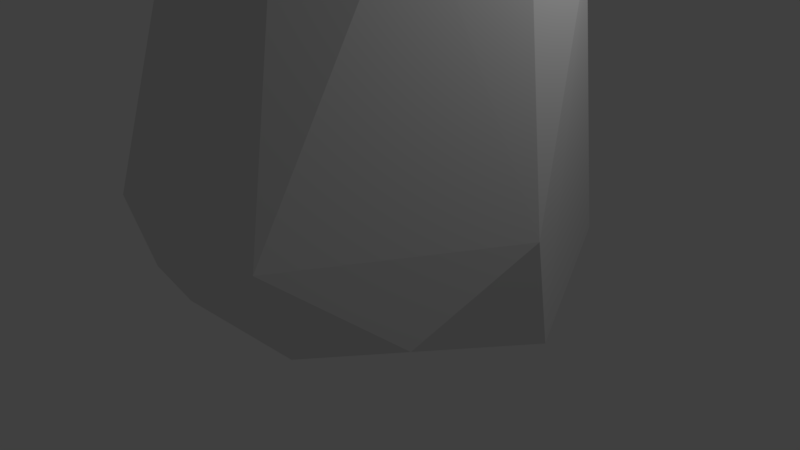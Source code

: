 # Source: RockL.blend  (saved by Blender 2.78.0; exported with 4.5.12 LTS)
import bpy
from mathutils import Matrix  # noqa: F401  (used for matrix-valued properties, if any)

bpy.ops.wm.read_factory_settings(use_empty=True)
scene = bpy.context.scene
scene.name = 'Scene'

# ---- collections
col_collection_1 = bpy.data.collections.new('Collection 1'); scene.collection.children.link(col_collection_1)

# ---- materials (node trees are filled in below, after node groups)
mat_material = bpy.data.materials.new('Material')
mat_material.alpha_threshold = 0.0
mat_material.use_transparent_shadow = False
mat_material.roughness = 0.5
mat_material.line_color = (0.0, 0.0, 0.0, 1.0)

# ---- material node trees

# ---- world
world_world = bpy.data.worlds.new('World'); scene.world = world_world
world_world.color = (0.05088, 0.05088, 0.05088)
world_world.use_sun_shadow = False
world_world.sun_shadow_jitter_overblur = 0.0
world_world.cycles.sampling_method = 'MANUAL'

# ---- cameras
cam_camera = bpy.data.cameras.new('Camera')
cam_camera.clip_end = 100.0
cam_camera.lens = 35.0
cam_camera.sensor_width = 32.0
cam_camera.sensor_height = 18.0
cam_camera.ortho_scale = 7.314
cam_camera.dof.focus_distance = 0.0
cam_camera.dof.aperture_fstop = 128.0

# ---- lights
light_lamp = bpy.data.lights.new('Lamp', 'POINT')
light_lamp.transmission_factor = 0.0
light_lamp.cutoff_distance = 30.0
light_lamp.energy = 100.0
light_lamp.shadow_buffer_clip_start = 1.001
light_lamp.shadow_soft_size = 0.1
light_lamp.shadow_maximum_resolution = 0.006
light_lamp.use_absolute_resolution = True

# ---- meshes
me_cube = bpy.data.meshes.new('Cube')
me_cube.from_pydata([(7.101e-08, 0.03637, -0.063), (0.5258, 0.0272, -0.05188), (-9.08e-09, -0.5969, 0.08638), (-0.5258, 0.0272, -0.05188), (1.665e-07, 0.5117, -0.1214), (0.5454, 0.602, -0.1459), (0.6258, -0.4672, 0.04095), (-0.6258, -0.4672, 0.04095), (-0.5454, 0.602, -0.1459), (-7.136e-08, 0.07355, 3.025), (1.444e-08, 0.3687, 2.916), (-0.3758, 0.05955, 3.134), (-2.11e-07, -0.3769, 3.077), (0.3758, 0.05955, 3.134), (0.3098, 0.3951, 3.001), (-0.3098, 0.3951, 3.001), (-0.3939, -0.4023, 2.991), (0.3939, -0.4023, 2.991), (1.155, -0.01212, 1.515), (1.19, 0.5113, 1.535), (1.11, -0.009477, 2.277), (0.9692, -0.4545, 1.524), (1.401, 0.006177, 0.6305), (1.218, 0.519, 0.7539), (1.04, 0.4657, 2.255), (0.9335, -0.4608, 2.118), (1.089, -0.4578, 0.649), (-3.276e-07, -1.222, 1.363), (0.4939, -1.14, 1.414), (-3.616e-07, -1.065, 2.221), (-0.4939, -1.14, 1.414), (-2.656e-07, -1.385, 0.5196), (0.5817, -1.311, 0.5941), (0.4535, -0.9381, 2.165), (-0.4535, -0.9381, 2.165), (-0.5817, -1.311, 0.5941), (-1.155, -0.01212, 1.515), (-0.9692, -0.4545, 1.524), (-1.11, -0.009476, 2.277), (-1.19, 0.5113, 1.535), (-1.401, 0.006177, 0.6305), (-1.089, -0.4578, 0.649), (-0.9335, -0.4608, 2.118), (-1.04, 0.4657, 2.255), (-1.218, 0.519, 0.7539), (2.882e-07, 1.193, 1.57), (0.4668, 1.106, 1.555), (3.233e-07, 1.24, 0.6371), (-0.4668, 1.106, 1.555), (2.335e-07, 1.045, 2.311), (0.4189, 1.028, 2.259), (0.5224, 1.187, 0.6439), (-0.5224, 1.187, 0.6439), (-0.4189, 1.028, 2.259), (1.191, 0.6658, -0.09624), (1.25, -0.005524, -0.1623), (1.196, -0.4865, -0.004985), (0.5378, 1.128, 0.01189), (2.523e-07, 1.212, -0.1375), (-0.5378, 1.128, 0.01189), (0.9508, 0.9595, 0.8146), (0.8641, 0.8624, 1.541), (0.8159, 0.8337, 2.212), (0.6746, -1.125, 0.06657), (-1.465e-07, -1.201, 0.1342), (-0.6746, -1.125, 0.06657), (0.9032, -0.9162, 0.6819), (0.7856, -0.7654, 1.505), (0.7045, -0.6736, 2.032), (-1.196, -0.4865, -0.004985), (-1.25, -0.005523, -0.1623), (-1.191, 0.6658, -0.09624), (-0.9032, -0.9162, 0.6819), (-0.7856, -0.7654, 1.505), (-0.7045, -0.6736, 2.032), (-0.9508, 0.9595, 0.8146), (-0.8641, 0.8624, 1.541), (-0.8159, 0.8337, 2.212), (0.821, 0.4326, 2.823), (0.8817, 0.01233, 2.887), (0.7513, -0.4096, 2.63), (0.3224, 0.7524, 2.763), (1.015e-07, 0.6991, 2.753), (-0.3224, 0.7524, 2.763), (0.4087, -0.7161, 2.633), (-3.981e-07, -0.798, 2.794), (-0.4087, -0.7161, 2.633), (-0.7513, -0.4096, 2.63), (-0.8817, 0.01233, 2.887), (-0.821, 0.4326, 2.823), (0.9944, 1.027, 0.1467), (0.9113, -0.8619, 0.227), (-0.9113, -0.8619, 0.227), (-0.9944, 1.027, 0.1467), (0.6935, 0.7237, 2.659), (0.6081, -0.605, 2.381), (-0.6081, -0.605, 2.381), (-0.6935, 0.7237, 2.659)], [], [(0, 4, 5, 1), (1, 5, 54, 55), (4, 58, 57, 5), (5, 57, 90, 54), (0, 1, 6, 2), (2, 6, 63, 64), (1, 55, 56, 6), (6, 56, 91, 63), (0, 2, 7, 3), (3, 7, 69, 70), (2, 64, 65, 7), (7, 65, 92, 69), (0, 3, 8, 4), (4, 8, 59, 58), (3, 70, 71, 8), (8, 71, 93, 59), (9, 13, 14, 10), (10, 14, 81, 82), (13, 79, 78, 14), (14, 78, 94, 81), (9, 10, 15, 11), (11, 15, 89, 88), (10, 82, 83, 15), (15, 83, 97, 89), (9, 11, 16, 12), (12, 16, 86, 85), (11, 88, 87, 16), (16, 87, 96, 86), (9, 12, 17, 13), (13, 17, 80, 79), (12, 85, 84, 17), (17, 84, 95, 80), (18, 22, 23, 19), (19, 23, 60, 61), (22, 55, 54, 23), (23, 54, 90, 60), (18, 19, 24, 20), (20, 24, 78, 79), (19, 61, 62, 24), (24, 62, 94, 78), (18, 20, 25, 21), (21, 25, 68, 67), (20, 79, 80, 25), (25, 80, 95, 68), (18, 21, 26, 22), (22, 26, 56, 55), (21, 67, 66, 26), (26, 66, 91, 56), (27, 31, 32, 28), (28, 32, 66, 67), (31, 64, 63, 32), (32, 63, 91, 66), (27, 28, 33, 29), (29, 33, 84, 85), (28, 67, 68, 33), (33, 68, 95, 84), (27, 29, 34, 30), (30, 34, 74, 73), (29, 85, 86, 34), (34, 86, 96, 74), (27, 30, 35, 31), (31, 35, 65, 64), (30, 73, 72, 35), (35, 72, 92, 65), (36, 40, 41, 37), (37, 41, 72, 73), (40, 70, 69, 41), (41, 69, 92, 72), (36, 37, 42, 38), (38, 42, 87, 88), (37, 73, 74, 42), (42, 74, 96, 87), (36, 38, 43, 39), (39, 43, 77, 76), (38, 88, 89, 43), (43, 89, 97, 77), (36, 39, 44, 40), (40, 44, 71, 70), (39, 76, 75, 44), (44, 75, 93, 71), (45, 49, 50, 46), (46, 50, 62, 61), (49, 82, 81, 50), (50, 81, 94, 62), (45, 46, 51, 47), (47, 51, 57, 58), (46, 61, 60, 51), (51, 60, 90, 57), (45, 47, 52, 48), (48, 52, 75, 76), (47, 58, 59, 52), (52, 59, 93, 75), (45, 48, 53, 49), (49, 53, 83, 82), (48, 76, 77, 53), (53, 77, 97, 83)])
_uv = me_cube.uv_layers.new(name='UVMap')
_uv.uv.foreach_set('vector', [0.5529, 0.8118, 0.6951, 0.8118, 0.6951, 0.954, 0.5529, 0.954, 0.5529, 0.8118, 0.6951, 0.8118, 0.6951, 0.954, 0.5529, 0.954, 0.5529, 0.8118, 0.6951, 0.8118, 0.6951, 0.954, 0.5529, 0.954, 0.5529, 0.8118, 0.6951, 0.8118, 0.6951, 0.954, 0.5529, 0.954, 0.5529, 0.8118, 0.6951, 0.8118, 0.6951, 0.954, 0.5529, 0.954, 0.5529, 0.8118, 0.6951, 0.8118, 0.6951, 0.954, 0.5529, 0.954, 0.5529, 0.8118, 0.6951, 0.8118, 0.6951, 0.954, 0.5529, 0.954, 0.5529, 0.8118, 0.6951, 0.8118, 0.6951, 0.954, 0.5529, 0.954, 0.5529, 0.8118, 0.6951, 0.8118, 0.6951, 0.954, 0.5529, 0.954, 0.5529, 0.8118, 0.6951, 0.8118, 0.6951, 0.954, 0.5529, 0.954, 0.5529, 0.8118, 0.6951, 0.8118, 0.6951, 0.954, 0.5529, 0.954, 0.5529, 0.8118, 0.6951, 0.8118, 0.6951, 0.954, 0.5529, 0.954, 0.5529, 0.8118, 0.6951, 0.8118, 0.6951, 0.954, 0.5529, 0.954, 0.5529, 0.8118, 0.6951, 0.8118, 0.6951, 0.954, 0.5529, 0.954, 0.5529, 0.8118, 0.6951, 0.8118, 0.6951, 0.954, 0.5529, 0.954, 0.5529, 0.8118, 0.6951, 0.8118, 0.6951, 0.954, 0.5529, 0.954, 0.5529, 0.8118, 0.6951, 0.8118, 0.6951, 0.954, 0.5529, 0.954, 0.5529, 0.8118, 0.6951, 0.8118, 0.6951, 0.954, 0.5529, 0.954, 0.5529, 0.8118, 0.6951, 0.8118, 0.6951, 0.954, 0.5529, 0.954, 0.5529, 0.8118, 0.6951, 0.8118, 0.6951, 0.954, 0.5529, 0.954, 0.5529, 0.8118, 0.6951, 0.8118, 0.6951, 0.954, 0.5529, 0.954, 0.5529, 0.8118, 0.6951, 0.8118, 0.6951, 0.954, 0.5529, 0.954, 0.5529, 0.8118, 0.6951, 0.8118, 0.6951, 0.954, 0.5529, 0.954, 0.5529, 0.8118, 0.6951, 0.8118, 0.6951, 0.954, 0.5529, 0.954, 0.5529, 0.8118, 0.6951, 0.8118, 0.6951, 0.954, 0.5529, 0.954, 0.5529, 0.8118, 0.6951, 0.8118, 0.6951, 0.954, 0.5529, 0.954, 0.5529, 0.8118, 0.6951, 0.8118, 0.6951, 0.954, 0.5529, 0.954, 0.5529, 0.8118, 0.6951, 0.8118, 0.6951, 0.954, 0.5529, 0.954, 0.5529, 0.8118, 0.6951, 0.8118, 0.6951, 0.954, 0.5529, 0.954, 0.5529, 0.8118, 0.6951, 0.8118, 0.6951, 0.954, 0.5529, 0.954, 0.5529, 0.8118, 0.6951, 0.8118, 0.6951, 0.954, 0.5529, 0.954, 0.5529, 0.8118, 0.6951, 0.8118, 0.6951, 0.954, 0.5529, 0.954, 0.5529, 0.8118, 0.6951, 0.8118, 0.6951, 0.954, 0.5529, 0.954, 0.5529, 0.8118, 0.6951, 0.8118, 0.6951, 0.954, 0.5529, 0.954, 0.5529, 0.8118, 0.6951, 0.8118, 0.6951, 0.954, 0.5529, 0.954, 0.5529, 0.8118, 0.6951, 0.8118, 0.6951, 0.954, 0.5529, 0.954, 0.5529, 0.8118, 0.6951, 0.8118, 0.6951, 0.954, 0.5529, 0.954, 0.5529, 0.8118, 0.6951, 0.8118, 0.6951, 0.954, 0.5529, 0.954, 0.5529, 0.8118, 0.6951, 0.8118, 0.6951, 0.954, 0.5529, 0.954, 0.5529, 0.8118, 0.6951, 0.8118, 0.6951, 0.954, 0.5529, 0.954, 0.5529, 0.8118, 0.6951, 0.8118, 0.6951, 0.954, 0.5529, 0.954, 0.5529, 0.8118, 0.6951, 0.8118, 0.6951, 0.954, 0.5529, 0.954, 0.5529, 0.8118, 0.6951, 0.8118, 0.6951, 0.954, 0.5529, 0.954, 0.5529, 0.8118, 0.6951, 0.8118, 0.6951, 0.954, 0.5529, 0.954, 0.5529, 0.8118, 0.6951, 0.8118, 0.6951, 0.954, 0.5529, 0.954, 0.5529, 0.8118, 0.6951, 0.8118, 0.6951, 0.954, 0.5529, 0.954, 0.5529, 0.8118, 0.6951, 0.8118, 0.6951, 0.954, 0.5529, 0.954, 0.5529, 0.8118, 0.6951, 0.8118, 0.6951, 0.954, 0.5529, 0.954, 0.5529, 0.8118, 0.6951, 0.8118, 0.6951, 0.954, 0.5529, 0.954, 0.5529, 0.8118, 0.6951, 0.8118, 0.6951, 0.954, 0.5529, 0.954, 0.5529, 0.8118, 0.6951, 0.8118, 0.6951, 0.954, 0.5529, 0.954, 0.5529, 0.8118, 0.6951, 0.8118, 0.6951, 0.954, 0.5529, 0.954, 0.5529, 0.8118, 0.6951, 0.8118, 0.6951, 0.954, 0.5529, 0.954, 0.5529, 0.8118, 0.6951, 0.8118, 0.6951, 0.954, 0.5529, 0.954, 0.5529, 0.8118, 0.6951, 0.8118, 0.6951, 0.954, 0.5529, 0.954, 0.5529, 0.8118, 0.6951, 0.8118, 0.6951, 0.954, 0.5529, 0.954, 0.5529, 0.8118, 0.6951, 0.8118, 0.6951, 0.954, 0.5529, 0.954, 0.5529, 0.8118, 0.6951, 0.8118, 0.6951, 0.954, 0.5529, 0.954, 0.5529, 0.8118, 0.6951, 0.8118, 0.6951, 0.954, 0.5529, 0.954, 0.5529, 0.8118, 0.6951, 0.8118, 0.6951, 0.954, 0.5529, 0.954, 0.5529, 0.8118, 0.6951, 0.8118, 0.6951, 0.954, 0.5529, 0.954, 0.5529, 0.8118, 0.6951, 0.8118, 0.6951, 0.954, 0.5529, 0.954, 0.5529, 0.8118, 0.6951, 0.8118, 0.6951, 0.954, 0.5529, 0.954, 0.5529, 0.8118, 0.6951, 0.8118, 0.6951, 0.954, 0.5529, 0.954, 0.5529, 0.8118, 0.6951, 0.8118, 0.6951, 0.954, 0.5529, 0.954, 0.5529, 0.8118, 0.6951, 0.8118, 0.6951, 0.954, 0.5529, 0.954, 0.5529, 0.8118, 0.6951, 0.8118, 0.6951, 0.954, 0.5529, 0.954, 0.5529, 0.8118, 0.6951, 0.8118, 0.6951, 0.954, 0.5529, 0.954, 0.5529, 0.8118, 0.6951, 0.8118, 0.6951, 0.954, 0.5529, 0.954, 0.5529, 0.8118, 0.6951, 0.8118, 0.6951, 0.954, 0.5529, 0.954, 0.5529, 0.8118, 0.6951, 0.8118, 0.6951, 0.954, 0.5529, 0.954, 0.5529, 0.8118, 0.6951, 0.8118, 0.6951, 0.954, 0.5529, 0.954, 0.5529, 0.8118, 0.6951, 0.8118, 0.6951, 0.954, 0.5529, 0.954, 0.5529, 0.8118, 0.6951, 0.8118, 0.6951, 0.954, 0.5529, 0.954, 0.5529, 0.8118, 0.6951, 0.8118, 0.6951, 0.954, 0.5529, 0.954, 0.5529, 0.8118, 0.6951, 0.8118, 0.6951, 0.954, 0.5529, 0.954, 0.5529, 0.8118, 0.6951, 0.8118, 0.6951, 0.954, 0.5529, 0.954, 0.5529, 0.8118, 0.6951, 0.8118, 0.6951, 0.954, 0.5529, 0.954, 0.5529, 0.8118, 0.6951, 0.8118, 0.6951, 0.954, 0.5529, 0.954, 0.5529, 0.8118, 0.6951, 0.8118, 0.6951, 0.954, 0.5529, 0.954, 0.5529, 0.8118, 0.6951, 0.8118, 0.6951, 0.954, 0.5529, 0.954, 0.5529, 0.8118, 0.6951, 0.8118, 0.6951, 0.954, 0.5529, 0.954, 0.5529, 0.8118, 0.6951, 0.8118, 0.6951, 0.954, 0.5529, 0.954, 0.5529, 0.8118, 0.6951, 0.8118, 0.6951, 0.954, 0.5529, 0.954, 0.5529, 0.8118, 0.6951, 0.8118, 0.6951, 0.954, 0.5529, 0.954, 0.5529, 0.8118, 0.6951, 0.8118, 0.6951, 0.954, 0.5529, 0.954, 0.5529, 0.8118, 0.6951, 0.8118, 0.6951, 0.954, 0.5529, 0.954, 0.5529, 0.8118, 0.6951, 0.8118, 0.6951, 0.954, 0.5529, 0.954, 0.5529, 0.8118, 0.6951, 0.8118, 0.6951, 0.954, 0.5529, 0.954, 0.5529, 0.8118, 0.6951, 0.8118, 0.6951, 0.954, 0.5529, 0.954, 0.5529, 0.8118, 0.6951, 0.8118, 0.6951, 0.954, 0.5529, 0.954, 0.5529, 0.8118, 0.6951, 0.8118, 0.6951, 0.954, 0.5529, 0.954, 0.5529, 0.8118, 0.6951, 0.8118, 0.6951, 0.954, 0.5529, 0.954, 0.5529, 0.8118, 0.6951, 0.8118, 0.6951, 0.954, 0.5529, 0.954, 0.5529, 0.8118, 0.6951, 0.8118, 0.6951, 0.954, 0.5529, 0.954, 0.5529, 0.8118, 0.6951, 0.8118, 0.6951, 0.954, 0.5529, 0.954])
me_cube.materials.append(mat_material)
me_cube.use_remesh_preserve_volume = False
me_cube.use_remesh_preserve_attributes = False
me_cube.use_mirror_vertex_groups = False
me_cube.update()

# ---- objects
ob_cube = bpy.data.objects.new('Cube', me_cube)
ob_lamp = bpy.data.objects.new('Lamp', light_lamp)
ob_camera = bpy.data.objects.new('Camera', cam_camera)

# ---- transforms, parenting, visibility, modifiers, constraints
ob_cube.location = (0.0, 0.0, 0.0)
ob_cube.scale = (2.0, 2.0, 2.0)
ob_cube.lock_rotations_4d = False
ob_cube.empty_display_type = 'ARROWS'
ob_cube.lineart.crease_threshold = 0.0
_m = ob_cube.modifiers.new('Decimate', 'DECIMATE')
_m.ratio = 0.33
_m.use_collapse_triangulate = True
_m.use_symmetry = True
ob_lamp.location = (4.076, 1.005, 5.904)
ob_lamp.rotation_euler = (0.6503, 0.05522, 1.866)
ob_lamp.lock_rotations_4d = False
ob_lamp.empty_display_type = 'ARROWS'
ob_lamp.color = (0.0, 0.0, 0.0, 0.0)
ob_lamp.lineart.crease_threshold = 0.0
ob_camera.location = (7.481, -6.508, 5.344)
ob_camera.rotation_euler = (1.109, 0.0, 0.8149)
ob_camera.lock_rotations_4d = False
ob_camera.empty_display_type = 'ARROWS'
ob_camera.color = (0.0, 0.0, 0.0, 0.0)
ob_camera.display_type = 'WIRE'
ob_camera.lineart.crease_threshold = 0.0

# ---- collection membership
col_collection_1.objects.link(ob_cube)
col_collection_1.objects.link(ob_lamp)
col_collection_1.objects.link(ob_camera)

# ---- scene / render settings (as saved in the file)
scene.camera = ob_camera
scene.frame_start = 1; scene.frame_end = 250; scene.frame_set(1)
scene.render.engine = 'BLENDER_EEVEE_NEXT'
scene.render.resolution_percentage = 50
scene.render.dither_intensity = 0.0
scene.cycles.use_denoising = False
scene.cycles.samples = 128
scene.cycles.sampling_pattern = 'TABULATED_SOBOL'
scene.cycles.light_sampling_threshold = 0.0
scene.cycles.use_adaptive_sampling = False
scene.cycles.use_light_tree = False
scene.cycles.blur_glossy = 0.0
scene.cycles.sample_clamp_indirect = 0.0
scene.view_settings.view_transform = 'Standard'
bpy.context.view_layer.update()
